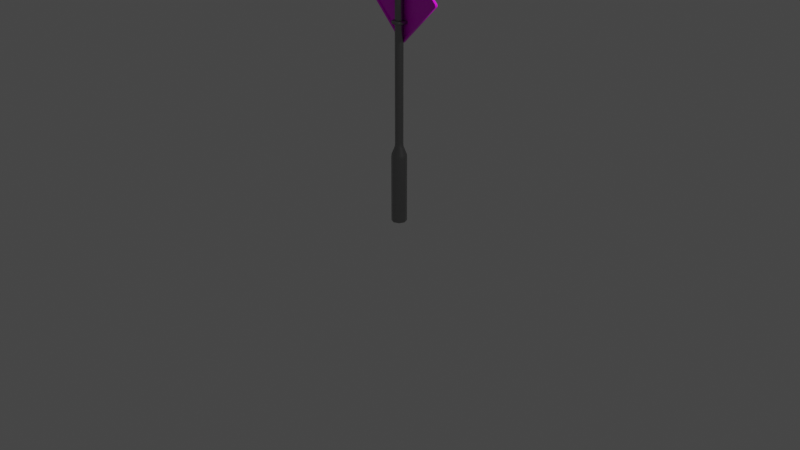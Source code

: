 # Source: Sign_Turn_Left.blend  (saved by Blender 2.83.19; exported with 4.5.12 LTS)
import bpy
from mathutils import Matrix  # noqa: F401  (used for matrix-valued properties, if any)

bpy.ops.wm.read_factory_settings(use_empty=True)
scene = bpy.context.scene
scene.name = 'Scene'

# ---- collections
col_collection = bpy.data.collections.new('Collection'); scene.collection.children.link(col_collection)

# ---- images (referenced by path relative to the original .blend; pixels are not part of the script)
import os
ASSET_DIR = os.environ.get("B2B_ASSET_DIR", "")  # directory of the original .blend (textures are referenced by path, not embedded)
HERE = os.path.dirname(os.path.abspath(__file__))  # packed textures are extracted next to this script under _unpacked/

def load_image(name, relpath, width, height, colorspace="sRGB"):
    """Load a texture the original file referenced (path relative to the .blend, or extracted next to this script)."""
    p = next((c for c in (os.path.join(HERE, relpath), os.path.join(ASSET_DIR, relpath)) if relpath and os.path.exists(c)), "")
    if p:
        img = bpy.data.images.load(p, check_existing=True)
        img.name = name
    else:  # same state as the original file: an image datablock whose file is absent (Cycles renders it pink)
        img = bpy.data.images.new(name, width, height)
        img.source = "FILE"
        img.filepath = "//" + (relpath or name)
    img.colorspace_settings.name = colorspace
    return img
img_signpole_r = load_image('SignPole_R', 'SignPole_R.png', 1024, 1024, 'sRGB')
img_turn_left_png = load_image('Turn Left.png', 'Turn Left.png', 1024, 1024, 'sRGB')
img_sign_r = load_image('Sign_R', 'Sign_R.png', 1024, 1024, 'sRGB')

# ---- materials (node trees are filled in below, after node groups)
mat_m_metal = bpy.data.materials.new('m_metal')
mat_m_metal.use_transparent_shadow = False
mat_m_road_sign = bpy.data.materials.new('m_road_sign')
mat_m_road_sign.use_transparent_shadow = False

# ---- material node trees
mat_m_metal.use_nodes = True; mat_m_metal.node_tree.nodes.clear()
_N = mat_m_metal.node_tree.nodes; _L = mat_m_metal.node_tree.links
n0 = _N.new('ShaderNodeBsdfPrincipled'); n0.name = 'Principled BSDF'; n0.location = (10, 300)
n0.distribution = 'GGX'
n0.subsurface_method = 'BURLEY'
n0.inputs[0].default_value = (0.2957, 0.2957, 0.2957, 1.0)
n0.inputs[1].default_value = 1.0
n0.inputs[3].default_value = 1.45
n0.inputs[27].default_value = (0.0, 0.0, 0.0, 1.0)
n0.inputs[28].default_value = 1.0
n1 = _N.new('ShaderNodeOutputMaterial'); n1.name = 'Material Output'; n1.location = (300, 300)
n2 = _N.new('ShaderNodeTexImage'); n2.name = 'Image Texture'; n2.location = (-280, 160)
n2.image = img_signpole_r
_L.new(n0.outputs[0], n1.inputs[0])
_L.new(n2.outputs[0], n0.inputs[2])
n1.is_active_output = True
mat_m_road_sign.use_nodes = True; mat_m_road_sign.node_tree.nodes.clear()
_N = mat_m_road_sign.node_tree.nodes; _L = mat_m_road_sign.node_tree.links
n0 = _N.new('ShaderNodeBsdfPrincipled'); n0.name = 'Principled BSDF'; n0.location = (-28, 216)
n0.distribution = 'GGX'
n0.subsurface_method = 'BURLEY'
n0.inputs[3].default_value = 1.45
n0.inputs[27].default_value = (0.0, 0.0, 0.0, 1.0)
n0.inputs[28].default_value = 1.0
n1 = _N.new('ShaderNodeOutputMaterial'); n1.name = 'Material Output'; n1.location = (262, 216)
n2 = _N.new('ShaderNodeTexImage'); n2.name = 'Image Texture'; n2.location = (-318, 196)
n2.image = img_turn_left_png
n3 = _N.new('ShaderNodeTexImage'); n3.name = 'Image Texture.001'; n3.location = (-332, -96)
n3.image = img_sign_r
_L.new(n0.outputs[0], n1.inputs[0])
_L.new(n2.outputs[0], n0.inputs[0])
_L.new(n3.outputs[0], n0.inputs[2])
n1.is_active_output = True

# ---- world
world_world = bpy.data.worlds.new('World'); scene.world = world_world
world_world.use_nodes = True; world_world.node_tree.nodes.clear()
_N = world_world.node_tree.nodes; _L = world_world.node_tree.links
n0 = _N.new('ShaderNodeOutputWorld'); n0.name = 'World Output'; n0.location = (300, 300)
n1 = _N.new('ShaderNodeBackground'); n1.name = 'Background'; n1.location = (10, 300)
n1.inputs[0].default_value = (0.05088, 0.05088, 0.05088, 1.0)
_L.new(n1.outputs[0], n0.inputs[0])
n0.is_active_output = True
world_world.color = (0.05088, 0.05088, 0.05088)
world_world.use_sun_shadow = False
world_world.sun_shadow_jitter_overblur = 0.0

# ---- cameras
cam_camera = bpy.data.cameras.new('Camera')
cam_camera.clip_end = 100.0
cam_camera.ortho_scale = 7.314

# ---- lights
light_light = bpy.data.lights.new('Light', 'POINT')
light_light.transmission_factor = 0.0
light_light.energy = 1000.0
light_light.shadow_soft_size = 0.1
light_light.shadow_maximum_resolution = 0.006
light_light.use_absolute_resolution = True

# ---- meshes
me_cylinder = bpy.data.meshes.new('Cylinder')
me_cylinder.from_pydata([(-1.741e-09, 0.07805, -1.014), (-3.281e-09, 0.025, 1.763), (0.05519, 0.05519, -1.014), (0.01768, 0.01768, 1.763), (0.07805, -3.02e-09, -1.014), (0.025, -1.168e-09, 1.763), (0.05519, -0.05519, -1.014), (0.01768, -0.01768, 1.763), (-8.564e-09, -0.07805, -1.014), (-5.317e-09, -0.025, 1.763), (-0.05519, -0.05519, -1.014), (-0.01768, -0.01768, 1.763), (-0.07805, 1.323e-09, -1.014), (-0.025, 1.369e-09, 1.763), (-0.05519, 0.05519, -1.014), (-0.01768, 0.01768, 1.763), (-2.766e-09, 0.04097, -0.1705), (0.02897, 0.02897, -0.1705), (0.04097, -1.425e-09, -0.1705), (0.02897, -0.02897, -0.1705), (-6.347e-09, -0.04097, -0.1705), (-0.02897, -0.02897, -0.1705), (-0.04097, 8.542e-10, -0.1705), (-0.02897, 0.02897, -0.1705), (0.05519, 0.05519, -0.3187), (0.07805, -3.02e-09, -0.3187), (0.05519, -0.05519, -0.3187), (-8.564e-09, -0.07805, -0.3187), (-0.05519, -0.05519, -0.3187), (-0.07805, 1.323e-09, -0.3187), (-0.05519, 0.05519, -0.3187), (-1.741e-09, 0.07805, -0.3187), (-2.656e-09, 0.04342, -0.2075), (0.0307, 0.0307, -0.2075), (0.04342, -1.553e-09, -0.2075), (0.0307, -0.0307, -0.2075), (-6.451e-09, -0.04342, -0.2075), (-0.0307, -0.0307, -0.2075), (-0.04342, 8.624e-10, -0.2075), (-0.0307, 0.0307, -0.2075), (0.05275, 0.05275, -0.2884), (0.07459, -2.839e-09, -0.2884), (0.05275, -0.05275, -0.2884), (-8.353e-09, -0.07459, -0.2884), (-0.05275, -0.05275, -0.2884), (-0.07459, 1.311e-09, -0.2884), (-0.05275, 0.05275, -0.2884), (-1.832e-09, 0.07459, -0.2884), (0.02897, 0.02897, 1.763), (-2.766e-09, 0.04097, 1.763), (0.04097, -1.425e-09, 1.763), (0.02897, -0.02897, 1.763), (-6.347e-09, -0.04097, 1.763), (-0.02897, -0.02897, 1.763), (-0.04097, 8.542e-10, 1.763), (-0.02897, 0.02897, 1.763), (0.01768, 0.01768, 1.646), (-3.281e-09, 0.025, 1.646), (0.025, -1.168e-09, 1.646), (0.01768, -0.01768, 1.646), (-5.317e-09, -0.025, 1.646), (-0.01768, -0.01768, 1.646), (-0.025, 1.369e-09, 1.646), (-0.01768, 0.01768, 1.646)], [], [(16, 49, 48, 17), (17, 48, 50, 18), (18, 50, 51, 19), (19, 51, 52, 20), (20, 52, 53, 21), (21, 53, 54, 22), (3, 1, 57, 56), (22, 54, 55, 23), (23, 55, 49, 16), (39, 23, 16, 32), (38, 22, 23, 39), (37, 21, 22, 38), (36, 20, 21, 37), (35, 19, 20, 36), (34, 18, 19, 35), (33, 17, 18, 34), (32, 16, 17, 33), (0, 31, 24, 2), (2, 24, 25, 4), (4, 25, 26, 6), (6, 26, 27, 8), (8, 27, 28, 10), (10, 28, 29, 12), (12, 29, 30, 14), (14, 30, 31, 0), (47, 32, 33, 40), (40, 33, 34, 41), (41, 34, 35, 42), (42, 35, 36, 43), (43, 36, 37, 44), (44, 37, 38, 45), (45, 38, 39, 46), (46, 39, 32, 47), (30, 46, 47, 31), (29, 45, 46, 30), (28, 44, 45, 29), (27, 43, 44, 28), (26, 42, 43, 27), (25, 41, 42, 26), (24, 40, 41, 25), (31, 47, 40, 24), (1, 3, 48, 49), (3, 5, 50, 48), (5, 7, 51, 50), (7, 9, 52, 51), (9, 11, 53, 52), (11, 13, 54, 53), (13, 15, 55, 54), (15, 1, 49, 55), (56, 57, 63, 62, 61, 60, 59, 58), (1, 15, 63, 57), (13, 11, 61, 62), (9, 7, 59, 60), (5, 3, 56, 58), (15, 13, 62, 63), (11, 9, 60, 61), (7, 5, 58, 59)])
me_cylinder.polygons.foreach_set('use_smooth', [True] * 57)
_uv = me_cylinder.uv_layers.new(name='UVMap')
_uv.uv.foreach_set('vector', [1.0, 0.652, 1.0, 1.0, 0.875, 1.0, 0.875, 0.652, 0.875, 0.652, 0.875, 1.0, 0.75, 1.0, 0.75, 0.652, 0.75, 0.652, 0.75, 1.0, 0.625, 1.0, 0.625, 0.652, 0.625, 0.652, 0.625, 1.0, 0.5, 1.0, 0.5, 0.652, 0.5, 0.652, 0.5, 1.0, 0.375, 1.0, 0.375, 0.652, 0.375, 0.652, 0.375, 1.0, 0.25, 1.0, 0.25, 0.652, 0.3535, 0.3535, 0.25, 0.3964, 0.25, 0.3964, 0.3535, 0.3535, 0.25, 0.652, 0.25, 1.0, 0.125, 1.0, 0.125, 0.652, 0.125, 0.652, 0.125, 1.0, 0.0, 1.0, 0.0, 0.652, 0.125, 0.6453, 0.125, 0.652, 0.0, 0.652, 0.0, 0.6453, 0.25, 0.6453, 0.25, 0.652, 0.125, 0.652, 0.125, 0.6453, 0.375, 0.6453, 0.375, 0.652, 0.25, 0.652, 0.25, 0.6453, 0.5, 0.6453, 0.5, 0.652, 0.375, 0.652, 0.375, 0.6453, 0.625, 0.6453, 0.625, 0.652, 0.5, 0.652, 0.5, 0.6453, 0.75, 0.6453, 0.75, 0.652, 0.625, 0.652, 0.625, 0.6453, 0.875, 0.6453, 0.875, 0.652, 0.75, 0.652, 0.75, 0.6453, 1.0, 0.6453, 1.0, 0.652, 0.875, 0.652, 0.875, 0.6453, 1.0, 0.5, 1.0, 0.6253, 0.875, 0.6253, 0.875, 0.5, 0.875, 0.5, 0.875, 0.6253, 0.75, 0.6253, 0.75, 0.5, 0.75, 0.5, 0.75, 0.6253, 0.625, 0.6253, 0.625, 0.5, 0.625, 0.5, 0.625, 0.6253, 0.5, 0.6253, 0.5, 0.5, 0.5, 0.5, 0.5, 0.6253, 0.375, 0.6253, 0.375, 0.5, 0.375, 0.5, 0.375, 0.6253, 0.25, 0.6253, 0.25, 0.5, 0.25, 0.5, 0.25, 0.6253, 0.125, 0.6253, 0.125, 0.5, 0.125, 0.5, 0.125, 0.6253, 0.0, 0.6253, 0.0, 0.5, 1.0, 0.6307, 1.0, 0.6453, 0.875, 0.6453, 0.875, 0.6307, 0.875, 0.6307, 0.875, 0.6453, 0.75, 0.6453, 0.75, 0.6307, 0.75, 0.6307, 0.75, 0.6453, 0.625, 0.6453, 0.625, 0.6307, 0.625, 0.6307, 0.625, 0.6453, 0.5, 0.6453, 0.5, 0.6307, 0.5, 0.6307, 0.5, 0.6453, 0.375, 0.6453, 0.375, 0.6307, 0.375, 0.6307, 0.375, 0.6453, 0.25, 0.6453, 0.25, 0.6307, 0.25, 0.6307, 0.25, 0.6453, 0.125, 0.6453, 0.125, 0.6307, 0.125, 0.6307, 0.125, 0.6453, 0.0, 0.6453, 0.0, 0.6307, 0.125, 0.6253, 0.125, 0.6307, 0.0, 0.6307, 0.0, 0.6253, 0.25, 0.6253, 0.25, 0.6307, 0.125, 0.6307, 0.125, 0.6253, 0.375, 0.6253, 0.375, 0.6307, 0.25, 0.6307, 0.25, 0.6253, 0.5, 0.6253, 0.5, 0.6307, 0.375, 0.6307, 0.375, 0.6253, 0.625, 0.6253, 0.625, 0.6307, 0.5, 0.6307, 0.5, 0.6253, 0.75, 0.6253, 0.75, 0.6307, 0.625, 0.6307, 0.625, 0.6253, 0.875, 0.6253, 0.875, 0.6307, 0.75, 0.6307, 0.75, 0.6253, 1.0, 0.6253, 1.0, 0.6307, 0.875, 0.6307, 0.875, 0.6253, 0.25, 0.3964, 0.3535, 0.3535, 0.4197, 0.4197, 0.25, 0.49, 0.3535, 0.3535, 0.3964, 0.25, 0.49, 0.25, 0.4197, 0.4197, 0.3964, 0.25, 0.3535, 0.1465, 0.4197, 0.08029, 0.49, 0.25, 0.3535, 0.1465, 0.25, 0.1036, 0.25, 0.01, 0.4197, 0.08029, 0.25, 0.1036, 0.1465, 0.1465, 0.08029, 0.08029, 0.25, 0.01, 0.1465, 0.1465, 0.1036, 0.25, 0.01, 0.25, 0.08029, 0.08029, 0.1036, 0.25, 0.1465, 0.3535, 0.08029, 0.4197, 0.01, 0.25, 0.1465, 0.3535, 0.25, 0.3964, 0.25, 0.49, 0.08029, 0.4197, 0.3535, 0.3535, 0.25, 0.3964, 0.1465, 0.3535, 0.1036, 0.25, 0.1465, 0.1465, 0.25, 0.1036, 0.3535, 0.1465, 0.3964, 0.25, 0.25, 0.3964, 0.1465, 0.3535, 0.1465, 0.3535, 0.25, 0.3964, 0.1036, 0.25, 0.1465, 0.1465, 0.1465, 0.1465, 0.1036, 0.25, 0.25, 0.1036, 0.3535, 0.1465, 0.3535, 0.1465, 0.25, 0.1036, 0.3964, 0.25, 0.3535, 0.3535, 0.3535, 0.3535, 0.3964, 0.25, 0.1465, 0.3535, 0.1036, 0.25, 0.1036, 0.25, 0.1465, 0.3535, 0.1465, 0.1465, 0.25, 0.1036, 0.25, 0.1036, 0.1465, 0.1465, 0.3535, 0.1465, 0.3964, 0.25, 0.3964, 0.25, 0.3535, 0.1465])
me_cylinder.materials.append(mat_m_metal)
me_cylinder.use_remesh_fix_poles = True
me_cylinder.use_remesh_preserve_attributes = False
me_cylinder.use_mirror_vertex_groups = False
me_cylinder.update()
me_plane_001 = bpy.data.meshes.new('Plane.001')
me_plane_001.from_pydata([(-0.4333, 0.0, -0.01532), (-0.4333, 0.0, 0.01532), (-0.4396, 0.0, -8.031e-09), (0.01532, 0.0, -0.4333), (-0.01532, 0.0, -0.4333), (-1.835e-08, 0.0, -0.4396), (0.01532, 0.0, 0.4333), (-0.01532, 0.0, 0.4333), (1.835e-08, 0.0, 0.4396), (0.4333, 0.0, 0.01532), (0.4333, 0.0, -0.01532), (0.4396, 0.0, 2.866e-08), (-0.4162, -0.02482, -0.003893), (-0.4162, -0.02482, 0.003893), (-0.4178, -0.02482, -8.031e-09), (0.003893, -0.02482, -0.4162), (-0.003893, -0.02482, -0.4162), (-1.835e-08, -0.02482, -0.4178), (0.003893, -0.02482, 0.4162), (-0.003893, -0.02482, 0.4162), (1.835e-08, -0.02482, 0.4178), (0.4162, -0.02482, 0.003893), (0.4162, -0.02482, -0.003893), (0.4178, -0.02482, 2.866e-08), (-0.01532, -0.02482, 0.4333), (-0.4333, -0.02482, 0.01532), (-0.4396, -0.02482, -8.031e-09), (-0.4333, -0.02482, -0.01532), (-0.01532, -0.02482, -0.4333), (-1.835e-08, -0.02482, -0.4396), (0.01532, -0.02482, -0.4333), (0.4333, -0.02482, -0.01532), (0.4396, -0.02482, 2.866e-08), (0.4333, -0.02482, 0.01532), (0.01532, -0.02482, 0.4333), (1.835e-08, -0.02482, 0.4396), (-0.003893, -0.01315, 0.4162), (-0.4162, -0.01315, 0.003893), (-0.4178, -0.01315, -8.037e-09), (-0.4162, -0.01315, -0.003893), (-0.003893, -0.01315, -0.4162), (-1.835e-08, -0.01315, -0.4178), (0.003893, -0.01315, -0.4162), (0.4162, -0.01315, -0.003893), (0.4178, -0.01315, 2.865e-08), (0.4162, -0.01315, 0.003893), (0.003893, -0.01315, 0.4162), (1.835e-08, -0.01315, 0.4178)], [], [(1, 7, 8, 6, 9, 11, 10, 3, 5, 4, 0, 2), (15, 22, 43, 42), (1, 2, 26, 25), (11, 9, 33, 32), (5, 3, 30, 29), (2, 0, 27, 26), (9, 6, 34, 33), (3, 10, 31, 30), (0, 4, 28, 27), (6, 8, 35, 34), (7, 1, 25, 24), (10, 11, 32, 31), (4, 5, 29, 28), (8, 7, 24, 35), (13, 19, 24, 25), (14, 13, 25, 26), (12, 14, 26, 27), (16, 12, 27, 28), (17, 16, 28, 29), (15, 17, 29, 30), (22, 15, 30, 31), (23, 22, 31, 32), (21, 23, 32, 33), (18, 21, 33, 34), (20, 18, 34, 35), (19, 20, 35, 24), (37, 38, 39, 40, 41, 42, 43, 44, 45, 46, 47, 36), (12, 16, 40, 39), (18, 20, 47, 46), (19, 13, 37, 36), (22, 23, 44, 43), (16, 17, 41, 40), (20, 19, 36, 47), (13, 14, 38, 37), (23, 21, 45, 44), (17, 15, 42, 41), (14, 12, 39, 38), (21, 18, 46, 45)])
me_plane_001.polygons.foreach_set('use_smooth', [True] * 38)
_uv = me_plane_001.uv_layers.new(name='UVMap')
_uv.uv.foreach_set('vector', [0.8831, 0.5027, 0.5088, 0.877, 0.4951, 0.8827, 0.4814, 0.877, 0.107, 0.5027, 0.1014, 0.4889, 0.107, 0.4752, 0.4814, 0.1009, 0.4951, 0.0952, 0.5088, 0.1009, 0.8831, 0.4752, 0.8888, 0.4889, 0.4915, 0.1077, 0.1139, 0.4854, 0.1139, 0.4854, 0.4915, 0.1077, 0.892, 0.503, 0.8978, 0.4889, 0.8978, 0.4889, 0.892, 0.503, 0.09239, 0.4889, 0.0982, 0.503, 0.0982, 0.503, 0.09239, 0.4889, 0.4951, 0.08623, 0.481, 0.09205, 0.481, 0.09205, 0.4951, 0.08623, 0.8978, 0.4889, 0.892, 0.4749, 0.892, 0.4749, 0.8978, 0.4889, 0.0982, 0.503, 0.481, 0.8858, 0.481, 0.8858, 0.0982, 0.503, 0.481, 0.09205, 0.0982, 0.4749, 0.0982, 0.4749, 0.481, 0.09205, 0.892, 0.4749, 0.5091, 0.09205, 0.5091, 0.09205, 0.892, 0.4749, 0.481, 0.8858, 0.4951, 0.8916, 0.4951, 0.8916, 0.481, 0.8858, 0.5091, 0.8858, 0.892, 0.503, 0.892, 0.503, 0.5091, 0.8858, 0.0982, 0.4749, 0.09239, 0.4889, 0.09239, 0.4889, 0.0982, 0.4749, 0.5091, 0.09205, 0.4951, 0.08623, 0.4951, 0.08623, 0.5091, 0.09205, 0.4951, 0.8916, 0.5091, 0.8858, 0.5091, 0.8858, 0.4951, 0.8916, 0.8763, 0.4925, 0.4986, 0.8701, 0.5091, 0.8858, 0.892, 0.503, 0.8778, 0.4889, 0.8763, 0.4925, 0.892, 0.503, 0.8978, 0.4889, 0.8763, 0.4854, 0.8778, 0.4889, 0.8978, 0.4889, 0.892, 0.4749, 0.4986, 0.1077, 0.8763, 0.4854, 0.892, 0.4749, 0.5091, 0.09205, 0.4951, 0.1062, 0.4986, 0.1077, 0.5091, 0.09205, 0.4951, 0.08623, 0.4915, 0.1077, 0.4951, 0.1062, 0.4951, 0.08623, 0.481, 0.09205, 0.1139, 0.4854, 0.4915, 0.1077, 0.481, 0.09205, 0.0982, 0.4749, 0.1124, 0.4889, 0.1139, 0.4854, 0.0982, 0.4749, 0.09239, 0.4889, 0.1139, 0.4925, 0.1124, 0.4889, 0.09239, 0.4889, 0.0982, 0.503, 0.4915, 0.8701, 0.1139, 0.4925, 0.0982, 0.503, 0.481, 0.8858, 0.4951, 0.8716, 0.4915, 0.8701, 0.481, 0.8858, 0.4951, 0.8916, 0.4986, 0.8701, 0.4951, 0.8716, 0.4951, 0.8916, 0.5091, 0.8858, 0.4942, 0.398, 0.4945, 0.3971, 0.4942, 0.3963, 0.4061, 0.3082, 0.4052, 0.3078, 0.4044, 0.3082, 0.3163, 0.3963, 0.3159, 0.3971, 0.3163, 0.398, 0.4044, 0.4861, 0.4052, 0.4864, 0.4061, 0.4861, 0.8763, 0.4854, 0.4986, 0.1077, 0.4986, 0.1077, 0.8763, 0.4854, 0.4915, 0.8701, 0.4951, 0.8716, 0.4951, 0.8716, 0.4915, 0.8701, 0.4986, 0.8701, 0.8763, 0.4925, 0.8763, 0.4925, 0.4986, 0.8701, 0.1139, 0.4854, 0.1124, 0.4889, 0.1124, 0.4889, 0.1139, 0.4854, 0.4986, 0.1077, 0.4951, 0.1062, 0.4951, 0.1062, 0.4986, 0.1077, 0.4951, 0.8716, 0.4986, 0.8701, 0.4986, 0.8701, 0.4951, 0.8716, 0.8763, 0.4925, 0.8778, 0.4889, 0.8778, 0.4889, 0.8763, 0.4925, 0.1124, 0.4889, 0.1139, 0.4925, 0.1139, 0.4925, 0.1124, 0.4889, 0.4951, 0.1062, 0.4915, 0.1077, 0.4915, 0.1077, 0.4951, 0.1062, 0.8778, 0.4889, 0.8763, 0.4854, 0.8763, 0.4854, 0.8778, 0.4889, 0.1139, 0.4925, 0.4915, 0.8701, 0.4915, 0.8701, 0.1139, 0.4925])
me_plane_001.materials.append(mat_m_road_sign)
me_plane_001.use_remesh_fix_poles = True
me_plane_001.use_remesh_preserve_attributes = False
me_plane_001.use_mirror_vertex_groups = False
me_plane_001.update()
me_cube = bpy.data.meshes.new('Cube')
me_cube.from_pydata([(-0.0646, 0.04752, 2.347), (-0.0646, 0.04752, 2.373), (0.0646, 0.04752, 2.347), (0.0646, 0.04752, 2.373), (-0.01845, -0.0646, 2.347), (-0.0646, -0.01845, 2.347), (-0.05108, -0.05108, 2.347), (-0.0646, -0.01845, 2.373), (-0.01845, -0.0646, 2.373), (-0.05108, -0.05108, 2.373), (0.0646, -0.01845, 2.347), (0.01845, -0.0646, 2.347), (0.05108, -0.05108, 2.347), (0.01845, -0.0646, 2.373), (0.0646, -0.01845, 2.373), (0.05108, -0.05108, 2.373)], [], [(11, 13, 8, 4), (3, 1, 7, 9, 8, 13, 15, 14), (5, 7, 1, 0), (2, 3, 14, 10), (4, 8, 9, 6), (6, 9, 7, 5), (13, 11, 12, 15), (15, 12, 10, 14), (0, 2, 10, 12, 11, 4, 6, 5)])
me_cube.polygons.foreach_set('use_smooth', [True] * 9)
_uv = me_cube.uv_layers.new(name='UVMap')
_uv.uv.foreach_set('vector', [0.375, 0.8393, 0.625, 0.8393, 0.625, 0.9107, 0.375, 0.9107, 0.625, 0.5, 0.875, 0.5, 0.875, 0.6471, 0.8488, 0.7199, 0.7857, 0.75, 0.7143, 0.75, 0.6337, 0.74, 0.625, 0.6471, 0.375, 0.1029, 0.625, 0.1029, 0.625, 0.25, 0.375, 0.25, 0.375, 0.5, 0.625, 0.5, 0.625, 0.6471, 0.375, 0.6471, 0.375, 0.9107, 0.625, 0.9107, 0.625, 1.0, 0.375, 1.0, 0.375, 0.0, 0.625, 0.0, 0.625, 0.1029, 0.375, 0.1029, 0.625, 0.8393, 0.375, 0.8393, 0.3663, 0.74, 0.6337, 0.74, 0.6337, 0.74, 0.3663, 0.74, 0.375, 0.6471, 0.625, 0.6471, 0.125, 0.5, 0.375, 0.5, 0.375, 0.6471, 0.3663, 0.74, 0.2857, 0.75, 0.2143, 0.75, 0.1512, 0.7199, 0.125, 0.6471])
me_cube.materials.append(mat_m_metal)
me_cube.use_remesh_fix_poles = True
me_cube.use_remesh_preserve_attributes = False
me_cube.use_mirror_vertex_groups = False
me_cube.update()
me_cube_001 = bpy.data.meshes.new('Cube.001')
me_cube_001.from_pydata([(-0.0646, 0.04752, 2.347), (-0.0646, 0.04752, 2.373), (0.0646, 0.04752, 2.347), (0.0646, 0.04752, 2.373), (-0.01845, -0.0646, 2.347), (-0.0646, -0.01845, 2.347), (-0.05108, -0.05108, 2.347), (-0.0646, -0.01845, 2.373), (-0.01845, -0.0646, 2.373), (-0.05108, -0.05108, 2.373), (0.0646, -0.01845, 2.347), (0.01845, -0.0646, 2.347), (0.05108, -0.05108, 2.347), (0.01845, -0.0646, 2.373), (0.0646, -0.01845, 2.373), (0.05108, -0.05108, 2.373)], [], [(11, 13, 8, 4), (3, 1, 7, 9, 8, 13, 15, 14), (5, 7, 1, 0), (2, 3, 14, 10), (4, 8, 9, 6), (6, 9, 7, 5), (13, 11, 12, 15), (15, 12, 10, 14), (0, 2, 10, 12, 11, 4, 6, 5)])
me_cube_001.polygons.foreach_set('use_smooth', [True] * 9)
_uv = me_cube_001.uv_layers.new(name='UVMap')
_uv.uv.foreach_set('vector', [0.375, 0.8393, 0.625, 0.8393, 0.625, 0.9107, 0.375, 0.9107, 0.625, 0.5, 0.875, 0.5, 0.875, 0.6471, 0.8488, 0.7199, 0.7857, 0.75, 0.7143, 0.75, 0.6337, 0.74, 0.625, 0.6471, 0.375, 0.1029, 0.625, 0.1029, 0.625, 0.25, 0.375, 0.25, 0.375, 0.5, 0.625, 0.5, 0.625, 0.6471, 0.375, 0.6471, 0.375, 0.9107, 0.625, 0.9107, 0.625, 1.0, 0.375, 1.0, 0.375, 0.0, 0.625, 0.0, 0.625, 0.1029, 0.375, 0.1029, 0.625, 0.8393, 0.375, 0.8393, 0.3663, 0.74, 0.6337, 0.74, 0.6337, 0.74, 0.3663, 0.74, 0.375, 0.6471, 0.625, 0.6471, 0.125, 0.5, 0.375, 0.5, 0.375, 0.6471, 0.3663, 0.74, 0.2857, 0.75, 0.2143, 0.75, 0.1512, 0.7199, 0.125, 0.6471])
me_cube_001.materials.append(mat_m_metal)
me_cube_001.use_remesh_fix_poles = True
me_cube_001.use_remesh_preserve_attributes = False
me_cube_001.use_mirror_vertex_groups = False
me_cube_001.update()

# ---- objects
ob_light = bpy.data.objects.new('Light', light_light)
ob_camera = bpy.data.objects.new('Camera', cam_camera)
ob_cylinder = bpy.data.objects.new('Cylinder', me_cylinder)
ob_plane = bpy.data.objects.new('Plane', me_plane_001)
ob_cube = bpy.data.objects.new('Cube', me_cube)
ob_cube_001 = bpy.data.objects.new('Cube.001', me_cube_001)

# ---- transforms, parenting, visibility, modifiers, constraints
ob_light.location = (4.076, 1.005, 5.904)
ob_light.rotation_euler = (0.6503, 0.05522, 1.866)
ob_light.lock_rotations_4d = False
ob_light.empty_display_type = 'ARROWS'
ob_light.color = (0.0, 0.0, 0.0, 0.0)
ob_light.lineart.crease_threshold = 0.0
ob_camera.location = (7.359, -6.926, 4.958)
ob_camera.rotation_euler = (1.109, 0.0, 0.8149)
ob_camera.lock_rotations_4d = False
ob_camera.empty_display_type = 'ARROWS'
ob_camera.color = (0.0, 0.0, 0.0, 0.0)
ob_camera.display_type = 'WIRE'
ob_camera.lineart.crease_threshold = 0.0
ob_cylinder.location = (0.0, 0.0, 1.0)
ob_cylinder.lineart.crease_threshold = 0.0
_m = ob_cylinder.modifiers.new('EdgeSplit', 'EDGE_SPLIT')
_m.split_angle = 1.328
ob_plane.location = (0.0, 0.06042, 2.269)
ob_plane.lineart.crease_threshold = 0.0
_m = ob_plane.modifiers.new('EdgeSplit', 'EDGE_SPLIT')
_m.split_angle = 0.8727
ob_cube.location = (0.0, 0.0, 0.1737)
ob_cube.lineart.crease_threshold = 0.0
ob_cube_001.location = (0.0, 0.0, -0.3191)
ob_cube_001.lineart.crease_threshold = 0.0

# ---- collection membership
col_collection.objects.link(ob_light)
col_collection.objects.link(ob_camera)
col_collection.objects.link(ob_cylinder)
col_collection.objects.link(ob_plane)
col_collection.objects.link(ob_cube)
col_collection.objects.link(ob_cube_001)

# ---- scene / render settings (as saved in the file)
scene.camera = ob_camera
scene.frame_start = 1; scene.frame_end = 250; scene.frame_set(1)
scene.render.engine = 'BLENDER_EEVEE_NEXT'
scene.cycles.samples = 128
scene.cycles.sampling_pattern = 'TABULATED_SOBOL'
scene.cycles.use_adaptive_sampling = False
scene.cycles.use_light_tree = False
scene.view_settings.view_transform = 'Filmic'
bpy.context.view_layer.update()
